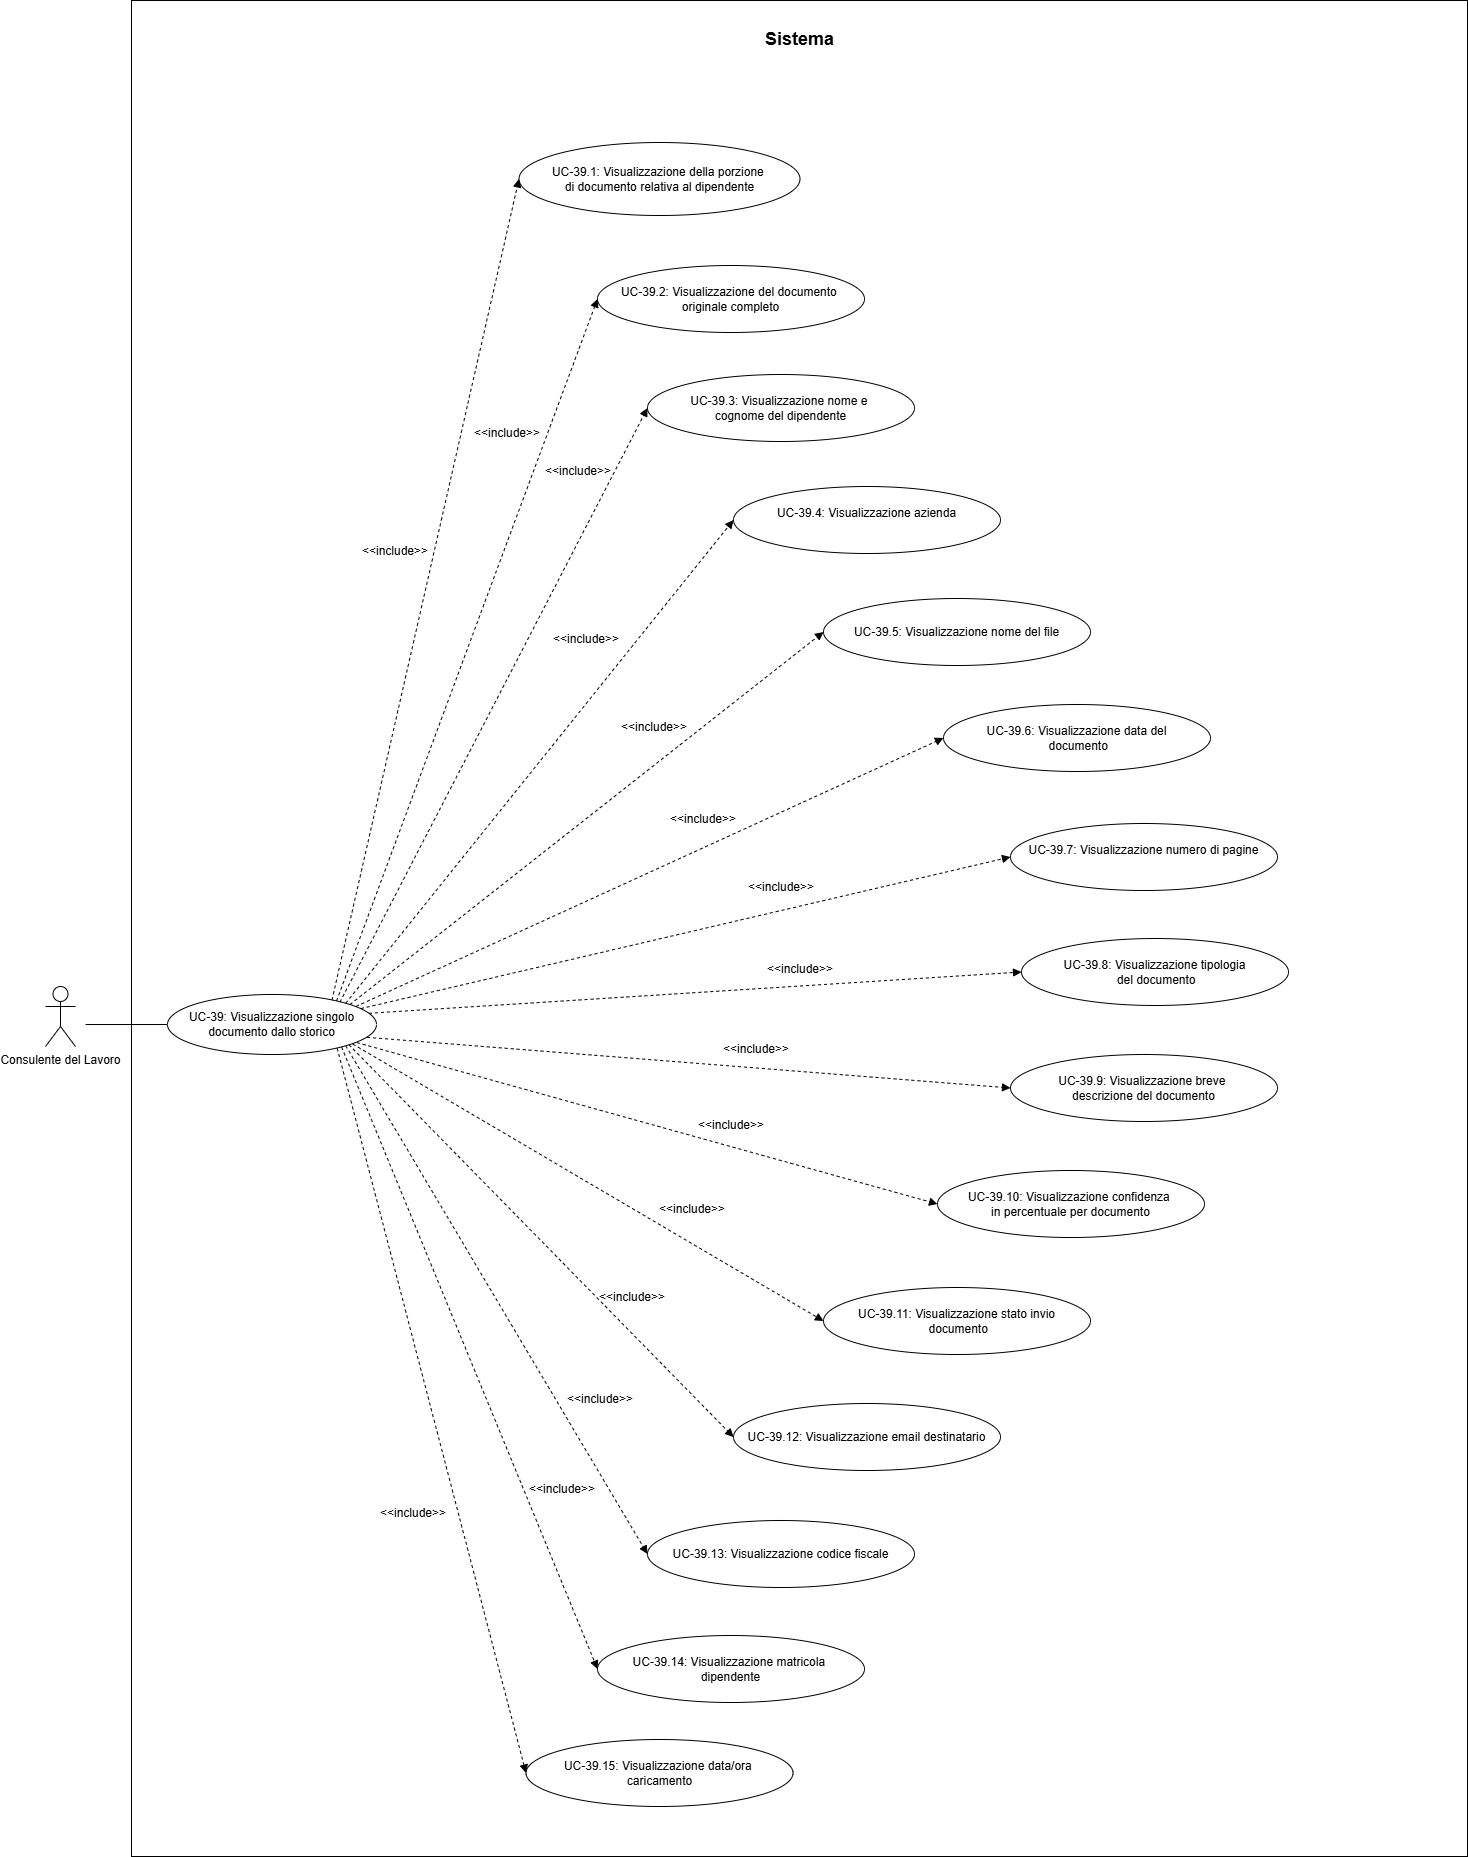

The diagram above was exported from draw.io. Its source (the exported page's mxGraphModel, read from the mxfile embedded in the PNG):
<mxGraphModel dx="4132" dy="3443" grid="0" gridSize="10" guides="1" tooltips="1" connect="1" arrows="1" fold="1" page="1" pageScale="1" pageWidth="827" pageHeight="1169" math="0" shadow="0">
  <root>
    <mxCell id="0" />
    <mxCell id="1" parent="0" />
    <mxCell id="L8NZdC7R1qrE2DC4fCfs-73" parent="1" style="rounded=0;whiteSpace=wrap;html=1;" value="" vertex="1">
      <mxGeometry height="1856" width="1336" x="162" y="-606" as="geometry" />
    </mxCell>
    <mxCell id="L8NZdC7R1qrE2DC4fCfs-1" parent="1" style="shape=umlActor;verticalLabelPosition=bottom;verticalAlign=top;html=1;outlineConnect=0;fillColor=light-dark(#FFFFFF,#FFFFFF);" value="Consulente del Lavoro" vertex="1">
      <mxGeometry height="60" width="30" x="76" y="380" as="geometry" />
    </mxCell>
    <mxCell id="L8NZdC7R1qrE2DC4fCfs-6" parent="1" style="ellipse;whiteSpace=wrap;html=1;" value="UC-39: Visualizzazione singolo documento dallo storico" vertex="1">
      <mxGeometry height="60" width="209" x="198" y="388" as="geometry" />
    </mxCell>
    <mxCell id="L8NZdC7R1qrE2DC4fCfs-9" parent="1" style="ellipse;whiteSpace=wrap;html=1;align=center;" value="&lt;br&gt; UC-39.1: Visualizzazione della porzione&amp;nbsp;&lt;div&gt;di documento relativa al dipendente&lt;br&gt;&lt;br&gt;&lt;/div&gt;" vertex="1">
      <mxGeometry height="73" width="281" x="549.5" y="-464" as="geometry" />
    </mxCell>
    <mxCell id="L8NZdC7R1qrE2DC4fCfs-10" parent="1" style="ellipse;whiteSpace=wrap;html=1;" value="&lt;br&gt;UC-39.2: Visualizzazione del documento&amp;nbsp;&lt;div&gt;originale completo&lt;br&gt;&lt;br&gt;&lt;/div&gt;" vertex="1">
      <mxGeometry height="67" width="267" x="628" y="-341" as="geometry" />
    </mxCell>
    <mxCell id="L8NZdC7R1qrE2DC4fCfs-20" parent="1" style="ellipse;whiteSpace=wrap;html=1;" value="&lt;br&gt;UC-39.6: Visualizzazione data del&lt;div&gt;&amp;nbsp;documento&lt;br&gt;&lt;br&gt;&lt;/div&gt;" vertex="1">
      <mxGeometry height="67" width="267" x="974" y="98" as="geometry" />
    </mxCell>
    <mxCell id="L8NZdC7R1qrE2DC4fCfs-21" parent="1" style="ellipse;whiteSpace=wrap;html=1;verticalAlign=middle;align=center;" value="&#10;UC-39.4: Visualizzazione azienda&#10;&#10;" vertex="1">
      <mxGeometry height="67" width="267" x="764" y="-120" as="geometry" />
    </mxCell>
    <mxCell id="L8NZdC7R1qrE2DC4fCfs-22" parent="1" style="ellipse;whiteSpace=wrap;html=1;" value="&lt;br&gt; UC-39.3: Visualizzazione nome e&lt;span style=&quot;background-color: transparent; color: light-dark(rgb(0, 0, 0), rgb(255, 255, 255));&quot;&gt;&amp;nbsp;&lt;/span&gt;&lt;div&gt;&lt;span style=&quot;background-color: transparent; color: light-dark(rgb(0, 0, 0), rgb(255, 255, 255));&quot;&gt;cognome&lt;/span&gt;&lt;span style=&quot;background-color: transparent; color: light-dark(rgb(0, 0, 0), rgb(255, 255, 255));&quot;&gt;&amp;nbsp;del dipendente&lt;/span&gt;&lt;div&gt;&lt;div&gt;&lt;br&gt;&lt;/div&gt;&lt;/div&gt;&lt;/div&gt;" vertex="1">
      <mxGeometry height="67" width="267" x="678" y="-232" as="geometry" />
    </mxCell>
    <mxCell id="L8NZdC7R1qrE2DC4fCfs-25" parent="1" style="text;html=1;whiteSpace=wrap;strokeColor=none;fillColor=none;align=center;verticalAlign=middle;rounded=0;autosize=1;resizable=0;" value="&lt;font style=&quot;font-size: 18px;&quot;&gt;&lt;b&gt;Sistema&lt;/b&gt;&lt;/font&gt;" vertex="1">
      <mxGeometry height="34" width="87" x="786.5" y="-584" as="geometry" />
    </mxCell>
    <mxCell id="L8NZdC7R1qrE2DC4fCfs-27" edge="1" parent="1" style="endArrow=none;html=1;rounded=0;entryX=0;entryY=0.5;entryDx=0;entryDy=0;" target="L8NZdC7R1qrE2DC4fCfs-6" value="">
      <mxGeometry height="50" relative="1" width="50" as="geometry">
        <mxPoint x="116" y="418" as="sourcePoint" />
        <mxPoint x="164" y="327" as="targetPoint" />
      </mxGeometry>
    </mxCell>
    <mxCell id="L8NZdC7R1qrE2DC4fCfs-28" parent="1" style="ellipse;whiteSpace=wrap;html=1;" value="&#10;UC-39.7: Visualizzazione numero di pagine&#10;&#10;" vertex="1">
      <mxGeometry height="67" width="267" x="1041" y="217" as="geometry" />
    </mxCell>
    <mxCell id="L8NZdC7R1qrE2DC4fCfs-29" parent="1" style="ellipse;whiteSpace=wrap;html=1;" value="&lt;br&gt;UC-39.8: Visualizzazione tipologia&lt;div&gt;&amp;nbsp;del documento&lt;br&gt;&lt;br&gt;&lt;/div&gt;" vertex="1">
      <mxGeometry height="67" width="267" x="1052" y="332" as="geometry" />
    </mxCell>
    <mxCell id="L8NZdC7R1qrE2DC4fCfs-30" parent="1" style="ellipse;whiteSpace=wrap;html=1;" value="&lt;br&gt;UC-39.9: Visualizzazione breve&amp;nbsp;&lt;div&gt;descrizione del documento&lt;br&gt;&lt;br&gt;&lt;/div&gt;" vertex="1">
      <mxGeometry height="67" width="267" x="1041" y="448" as="geometry" />
    </mxCell>
    <mxCell id="L8NZdC7R1qrE2DC4fCfs-31" parent="1" style="ellipse;whiteSpace=wrap;html=1;" value="&lt;br&gt;UC-39.10: Visualizzazione confidenza&amp;nbsp;&lt;div&gt;in percentuale per documento&lt;br&gt;&lt;br&gt;&lt;/div&gt;" vertex="1">
      <mxGeometry height="67" width="267" x="968" y="564" as="geometry" />
    </mxCell>
    <mxCell id="L8NZdC7R1qrE2DC4fCfs-32" parent="1" style="ellipse;whiteSpace=wrap;html=1;" value="&lt;br&gt;UC-39.11: Visualizzazione stato invio&lt;div&gt;&amp;nbsp;documento&lt;br&gt;&lt;br&gt;&lt;/div&gt;" vertex="1">
      <mxGeometry height="67" width="267" x="854" y="681" as="geometry" />
    </mxCell>
    <mxCell id="L8NZdC7R1qrE2DC4fCfs-33" parent="1" style="ellipse;whiteSpace=wrap;html=1;" value="UC-39.5: Visualizzazione nome del file" vertex="1">
      <mxGeometry height="67" width="267" x="854" y="-8" as="geometry" />
    </mxCell>
    <mxCell id="L8NZdC7R1qrE2DC4fCfs-34" parent="1" style="ellipse;whiteSpace=wrap;html=1;" value="UC-39.15: Visualizzazione data/ora&amp;nbsp;&lt;div&gt;caricamento&lt;/div&gt;" vertex="1">
      <mxGeometry height="67" width="267" x="556.5" y="1133" as="geometry" />
    </mxCell>
    <mxCell id="L8NZdC7R1qrE2DC4fCfs-35" parent="1" style="ellipse;whiteSpace=wrap;html=1;" value="&lt;br&gt;UC-39.14: Visualizzazione matricola&amp;nbsp;&lt;div&gt;dipendente&lt;br&gt;&lt;br&gt;&lt;/div&gt;" vertex="1">
      <mxGeometry height="67" width="267" x="628" y="1029" as="geometry" />
    </mxCell>
    <mxCell id="L8NZdC7R1qrE2DC4fCfs-36" parent="1" style="ellipse;whiteSpace=wrap;html=1;" value="UC-39.13: Visualizzazione codice fiscale" vertex="1">
      <mxGeometry height="67" width="267" x="678" y="914" as="geometry" />
    </mxCell>
    <mxCell id="L8NZdC7R1qrE2DC4fCfs-37" parent="1" style="ellipse;whiteSpace=wrap;html=1;" value="UC-39.12: Visualizzazione email destinatario" vertex="1">
      <mxGeometry height="67" width="267" x="764" y="797" as="geometry" />
    </mxCell>
    <mxCell id="L8NZdC7R1qrE2DC4fCfs-40" edge="1" parent="1" source="L8NZdC7R1qrE2DC4fCfs-6" style="endArrow=block;dashed=1;html=1;rounded=0;exitX=0.787;exitY=0.094;exitDx=0;exitDy=0;entryX=0;entryY=0.5;entryDx=0;entryDy=0;endFill=1;exitPerimeter=0;" target="L8NZdC7R1qrE2DC4fCfs-9" value="">
      <mxGeometry height="50" relative="1" width="50" as="geometry">
        <mxPoint x="306" y="388" as="sourcePoint" />
        <mxPoint x="356" y="338" as="targetPoint" />
      </mxGeometry>
    </mxCell>
    <mxCell id="L8NZdC7R1qrE2DC4fCfs-41" edge="1" parent="1" source="L8NZdC7R1qrE2DC4fCfs-6" style="endArrow=block;dashed=1;html=1;rounded=0;entryX=0;entryY=0.5;entryDx=0;entryDy=0;endFill=1;exitX=0.809;exitY=0.106;exitDx=0;exitDy=0;exitPerimeter=0;" target="L8NZdC7R1qrE2DC4fCfs-10" value="">
      <mxGeometry height="50" relative="1" width="50" as="geometry">
        <mxPoint x="318" y="388" as="sourcePoint" />
        <mxPoint x="602" y="-358" as="targetPoint" />
      </mxGeometry>
    </mxCell>
    <mxCell id="L8NZdC7R1qrE2DC4fCfs-42" edge="1" parent="1" source="L8NZdC7R1qrE2DC4fCfs-6" style="endArrow=block;dashed=1;html=1;rounded=0;entryX=0;entryY=0.5;entryDx=0;entryDy=0;exitX=0.825;exitY=0.128;exitDx=0;exitDy=0;exitPerimeter=0;endFill=1;" target="L8NZdC7R1qrE2DC4fCfs-22" value="">
      <mxGeometry height="50" relative="1" width="50" as="geometry">
        <mxPoint x="469.99905163328947" y="-457" as="sourcePoint" />
        <mxPoint x="535.399999999995" y="-71.5" as="targetPoint" />
      </mxGeometry>
    </mxCell>
    <mxCell id="L8NZdC7R1qrE2DC4fCfs-43" edge="1" parent="1" source="L8NZdC7R1qrE2DC4fCfs-6" style="endArrow=block;dashed=1;html=1;rounded=0;entryX=0;entryY=0.5;entryDx=0;entryDy=0;endFill=1;exitX=1;exitY=0;exitDx=0;exitDy=0;" target="L8NZdC7R1qrE2DC4fCfs-21" value="">
      <mxGeometry height="50" relative="1" width="50" as="geometry">
        <mxPoint x="351" y="390" as="sourcePoint" />
        <mxPoint x="614" y="257" as="targetPoint" />
      </mxGeometry>
    </mxCell>
    <mxCell id="L8NZdC7R1qrE2DC4fCfs-44" edge="1" parent="1" source="L8NZdC7R1qrE2DC4fCfs-6" style="endArrow=block;dashed=1;html=1;rounded=0;entryX=0;entryY=0.5;entryDx=0;entryDy=0;exitX=0.873;exitY=0.167;exitDx=0;exitDy=0;exitPerimeter=0;endFill=1;" target="L8NZdC7R1qrE2DC4fCfs-33" value="">
      <mxGeometry height="50" relative="1" width="50" as="geometry">
        <mxPoint x="500" y="928" as="sourcePoint" />
        <mxPoint x="724" y="369" as="targetPoint" />
      </mxGeometry>
    </mxCell>
    <mxCell id="L8NZdC7R1qrE2DC4fCfs-45" edge="1" parent="1" source="L8NZdC7R1qrE2DC4fCfs-6" style="endArrow=block;dashed=1;html=1;rounded=0;entryX=0;entryY=0.5;entryDx=0;entryDy=0;exitX=0.902;exitY=0.199;exitDx=0;exitDy=0;endFill=1;exitPerimeter=0;" target="L8NZdC7R1qrE2DC4fCfs-20" value="">
      <mxGeometry height="50" relative="1" width="50" as="geometry">
        <mxPoint x="480" y="1038" as="sourcePoint" />
        <mxPoint x="704" y="479" as="targetPoint" />
      </mxGeometry>
    </mxCell>
    <mxCell id="L8NZdC7R1qrE2DC4fCfs-46" edge="1" parent="1" source="L8NZdC7R1qrE2DC4fCfs-6" style="endArrow=block;dashed=1;html=1;rounded=0;entryX=0;entryY=0.5;entryDx=0;entryDy=0;exitX=0.964;exitY=0.313;exitDx=0;exitDy=0;exitPerimeter=0;endFill=1;" target="L8NZdC7R1qrE2DC4fCfs-29" value="">
      <mxGeometry height="50" relative="1" width="50" as="geometry">
        <mxPoint x="561" y="600" as="sourcePoint" />
        <mxPoint x="741" y="336" as="targetPoint" />
      </mxGeometry>
    </mxCell>
    <mxCell id="L8NZdC7R1qrE2DC4fCfs-47" edge="1" parent="1" source="L8NZdC7R1qrE2DC4fCfs-6" style="endArrow=block;dashed=1;html=1;rounded=0;entryX=0;entryY=0.5;entryDx=0;entryDy=0;exitX=0.955;exitY=0.714;exitDx=0;exitDy=0;endFill=1;exitPerimeter=0;" target="L8NZdC7R1qrE2DC4fCfs-30" value="">
      <mxGeometry height="50" relative="1" width="50" as="geometry">
        <mxPoint x="654" y="658" as="sourcePoint" />
        <mxPoint x="834" y="394" as="targetPoint" />
      </mxGeometry>
    </mxCell>
    <mxCell id="L8NZdC7R1qrE2DC4fCfs-48" edge="1" parent="1" source="L8NZdC7R1qrE2DC4fCfs-6" style="endArrow=block;dashed=1;html=1;rounded=0;entryX=0;entryY=0.5;entryDx=0;entryDy=0;exitX=0.925;exitY=0.235;exitDx=0;exitDy=0;exitPerimeter=0;endFill=1;" target="L8NZdC7R1qrE2DC4fCfs-28" value="">
      <mxGeometry height="50" relative="1" width="50" as="geometry">
        <mxPoint x="391" y="398" as="sourcePoint" />
        <mxPoint x="540" y="415" as="targetPoint" />
      </mxGeometry>
    </mxCell>
    <mxCell id="L8NZdC7R1qrE2DC4fCfs-49" edge="1" parent="1" source="L8NZdC7R1qrE2DC4fCfs-6" style="endArrow=block;dashed=1;html=1;rounded=0;entryX=0;entryY=0.5;entryDx=0;entryDy=0;exitX=0.906;exitY=0.802;exitDx=0;exitDy=0;exitPerimeter=0;endFill=1;" target="L8NZdC7R1qrE2DC4fCfs-31" value="">
      <mxGeometry height="50" relative="1" width="50" as="geometry">
        <mxPoint x="651" y="514" as="sourcePoint" />
        <mxPoint x="801" y="542" as="targetPoint" />
      </mxGeometry>
    </mxCell>
    <mxCell id="L8NZdC7R1qrE2DC4fCfs-50" edge="1" parent="1" source="L8NZdC7R1qrE2DC4fCfs-6" style="endArrow=block;dashed=1;html=1;rounded=0;entryX=0;entryY=0.5;entryDx=0;entryDy=0;exitX=1;exitY=1;exitDx=0;exitDy=0;endFill=1;" target="L8NZdC7R1qrE2DC4fCfs-36" value="">
      <mxGeometry height="50" relative="1" width="50" as="geometry">
        <mxPoint x="275" y="602.5" as="sourcePoint" />
        <mxPoint x="445" y="720.5" as="targetPoint" />
      </mxGeometry>
    </mxCell>
    <mxCell id="L8NZdC7R1qrE2DC4fCfs-51" edge="1" parent="1" source="L8NZdC7R1qrE2DC4fCfs-6" style="endArrow=block;dashed=1;html=1;rounded=0;entryX=0;entryY=0.5;entryDx=0;entryDy=0;exitX=0.833;exitY=0.876;exitDx=0;exitDy=0;exitPerimeter=0;endFill=1;" target="L8NZdC7R1qrE2DC4fCfs-35" value="">
      <mxGeometry height="50" relative="1" width="50" as="geometry">
        <mxPoint x="275" y="634" as="sourcePoint" />
        <mxPoint x="445" y="752" as="targetPoint" />
      </mxGeometry>
    </mxCell>
    <mxCell id="L8NZdC7R1qrE2DC4fCfs-52" edge="1" parent="1" source="L8NZdC7R1qrE2DC4fCfs-6" style="endArrow=block;dashed=1;html=1;rounded=0;entryX=0;entryY=0.5;entryDx=0;entryDy=0;exitX=0.812;exitY=0.897;exitDx=0;exitDy=0;exitPerimeter=0;endFill=1;" target="L8NZdC7R1qrE2DC4fCfs-34" value="">
      <mxGeometry height="50" relative="1" width="50" as="geometry">
        <mxPoint x="223" y="675" as="sourcePoint" />
        <mxPoint x="393" y="793" as="targetPoint" />
      </mxGeometry>
    </mxCell>
    <mxCell id="L8NZdC7R1qrE2DC4fCfs-53" edge="1" parent="1" source="L8NZdC7R1qrE2DC4fCfs-6" style="endArrow=block;dashed=1;html=1;rounded=0;entryX=0;entryY=0.5;entryDx=0;entryDy=0;exitX=0.868;exitY=0.836;exitDx=0;exitDy=0;exitPerimeter=0;endFill=1;" target="L8NZdC7R1qrE2DC4fCfs-37" value="">
      <mxGeometry height="50" relative="1" width="50" as="geometry">
        <mxPoint x="422" y="624" as="sourcePoint" />
        <mxPoint x="592" y="742" as="targetPoint" />
      </mxGeometry>
    </mxCell>
    <mxCell id="L8NZdC7R1qrE2DC4fCfs-54" edge="1" parent="1" source="L8NZdC7R1qrE2DC4fCfs-6" style="endArrow=block;dashed=1;html=1;rounded=0;entryX=0;entryY=0.5;entryDx=0;entryDy=0;exitX=0.887;exitY=0.827;exitDx=0;exitDy=0;exitPerimeter=0;endFill=1;" target="L8NZdC7R1qrE2DC4fCfs-32" value="">
      <mxGeometry height="50" relative="1" width="50" as="geometry">
        <mxPoint x="422" y="624" as="sourcePoint" />
        <mxPoint x="592" y="742" as="targetPoint" />
      </mxGeometry>
    </mxCell>
    <mxCell id="L8NZdC7R1qrE2DC4fCfs-56" parent="1" style="text;html=1;whiteSpace=wrap;strokeColor=none;fillColor=none;align=center;verticalAlign=middle;rounded=0;" value="&amp;lt;&amp;lt;include&amp;gt;&amp;gt;" vertex="1">
      <mxGeometry height="30" width="60" x="396" y="-70" as="geometry" />
    </mxCell>
    <mxCell id="L8NZdC7R1qrE2DC4fCfs-57" parent="1" style="text;html=1;whiteSpace=wrap;strokeColor=none;fillColor=none;align=center;verticalAlign=middle;rounded=0;" value="&amp;lt;&amp;lt;include&amp;gt;&amp;gt;" vertex="1">
      <mxGeometry height="30" width="60" x="508" y="-188" as="geometry" />
    </mxCell>
    <mxCell id="L8NZdC7R1qrE2DC4fCfs-58" parent="1" style="text;html=1;whiteSpace=wrap;strokeColor=none;fillColor=none;align=center;verticalAlign=middle;rounded=0;" value="&amp;lt;&amp;lt;include&amp;gt;&amp;gt;" vertex="1">
      <mxGeometry height="30" width="60" x="579" y="-150" as="geometry" />
    </mxCell>
    <mxCell id="L8NZdC7R1qrE2DC4fCfs-59" parent="1" style="text;html=1;whiteSpace=wrap;strokeColor=none;fillColor=none;align=center;verticalAlign=middle;rounded=0;" value="&amp;lt;&amp;lt;include&amp;gt;&amp;gt;" vertex="1">
      <mxGeometry height="30" width="60" x="587" y="18" as="geometry" />
    </mxCell>
    <mxCell id="L8NZdC7R1qrE2DC4fCfs-60" parent="1" style="text;html=1;whiteSpace=wrap;strokeColor=none;fillColor=none;align=center;verticalAlign=middle;rounded=0;" value="&amp;lt;&amp;lt;include&amp;gt;&amp;gt;" vertex="1">
      <mxGeometry height="30" width="60" x="704" y="198" as="geometry" />
    </mxCell>
    <mxCell id="L8NZdC7R1qrE2DC4fCfs-61" parent="1" style="text;html=1;whiteSpace=wrap;strokeColor=none;fillColor=none;align=center;verticalAlign=middle;rounded=0;" value="&amp;lt;&amp;lt;include&amp;gt;&amp;gt;" vertex="1">
      <mxGeometry height="30" width="60" x="655" y="106" as="geometry" />
    </mxCell>
    <mxCell id="L8NZdC7R1qrE2DC4fCfs-62" parent="1" style="text;html=1;whiteSpace=wrap;strokeColor=none;fillColor=none;align=center;verticalAlign=middle;rounded=0;" value="&amp;lt;&amp;lt;include&amp;gt;&amp;gt;" vertex="1">
      <mxGeometry height="30" width="60" x="781.5" y="266" as="geometry" />
    </mxCell>
    <mxCell id="L8NZdC7R1qrE2DC4fCfs-64" parent="1" style="text;html=1;whiteSpace=wrap;strokeColor=none;fillColor=none;align=center;verticalAlign=middle;rounded=0;" value="&amp;lt;&amp;lt;include&amp;gt;&amp;gt;" vertex="1">
      <mxGeometry height="30" width="60" x="801" y="348" as="geometry" />
    </mxCell>
    <mxCell id="L8NZdC7R1qrE2DC4fCfs-65" parent="1" style="text;html=1;whiteSpace=wrap;strokeColor=none;fillColor=none;align=center;verticalAlign=middle;rounded=0;" value="&amp;lt;&amp;lt;include&amp;gt;&amp;gt;" vertex="1">
      <mxGeometry height="30" width="60" x="757" y="428" as="geometry" />
    </mxCell>
    <mxCell id="L8NZdC7R1qrE2DC4fCfs-66" parent="1" style="text;html=1;whiteSpace=wrap;strokeColor=none;fillColor=none;align=center;verticalAlign=middle;rounded=0;" value="&amp;lt;&amp;lt;include&amp;gt;&amp;gt;" vertex="1">
      <mxGeometry height="30" width="60" x="731.5" y="504" as="geometry" />
    </mxCell>
    <mxCell id="L8NZdC7R1qrE2DC4fCfs-67" parent="1" style="text;html=1;whiteSpace=wrap;strokeColor=none;fillColor=none;align=center;verticalAlign=middle;rounded=0;" value="&amp;lt;&amp;lt;include&amp;gt;&amp;gt;" vertex="1">
      <mxGeometry height="30" width="60" x="693" y="588" as="geometry" />
    </mxCell>
    <mxCell id="L8NZdC7R1qrE2DC4fCfs-68" parent="1" style="text;html=1;whiteSpace=wrap;strokeColor=none;fillColor=none;align=center;verticalAlign=middle;rounded=0;" value="&amp;lt;&amp;lt;include&amp;gt;&amp;gt;" vertex="1">
      <mxGeometry height="30" width="60" x="633" y="676" as="geometry" />
    </mxCell>
    <mxCell id="L8NZdC7R1qrE2DC4fCfs-69" parent="1" style="text;html=1;whiteSpace=wrap;strokeColor=none;fillColor=none;align=center;verticalAlign=middle;rounded=0;" value="&amp;lt;&amp;lt;include&amp;gt;&amp;gt;" vertex="1">
      <mxGeometry height="30" width="60" x="601" y="778" as="geometry" />
    </mxCell>
    <mxCell id="L8NZdC7R1qrE2DC4fCfs-70" parent="1" style="text;html=1;whiteSpace=wrap;strokeColor=none;fillColor=none;align=center;verticalAlign=middle;rounded=0;" value="&amp;lt;&amp;lt;include&amp;gt;&amp;gt;" vertex="1">
      <mxGeometry height="30" width="60" x="563" y="868" as="geometry" />
    </mxCell>
    <mxCell id="L8NZdC7R1qrE2DC4fCfs-71" parent="1" style="text;html=1;whiteSpace=wrap;strokeColor=none;fillColor=none;align=center;verticalAlign=middle;rounded=0;" value="&amp;lt;&amp;lt;include&amp;gt;&amp;gt;" vertex="1">
      <mxGeometry height="30" width="60" x="414" y="892" as="geometry" />
    </mxCell>
  </root>
</mxGraphModel>